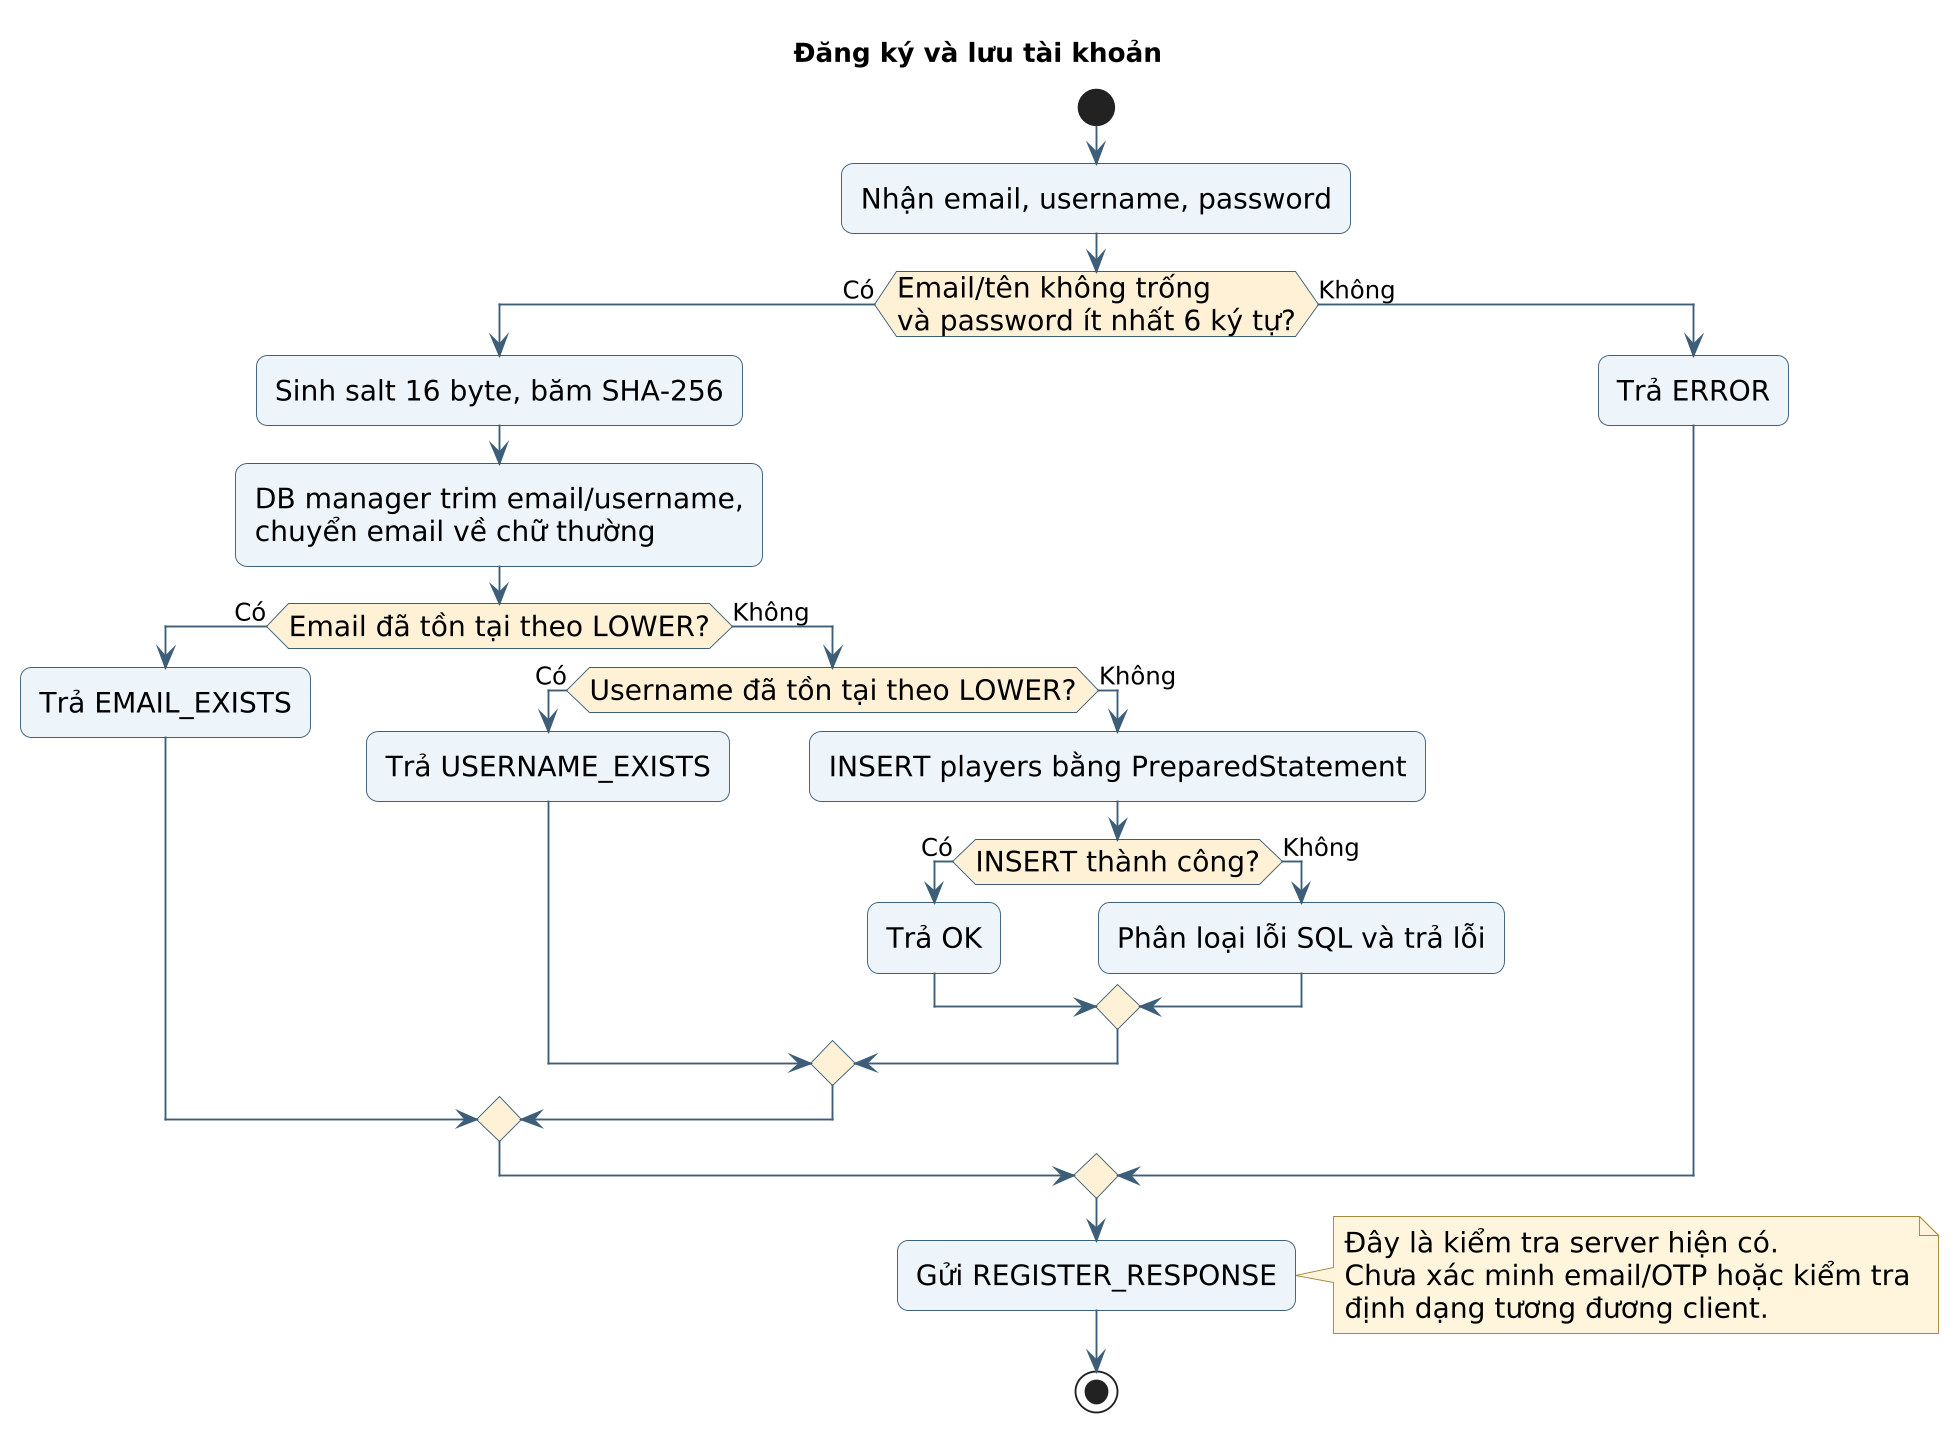

The diagram above was rendered by PlantUML. Its source (embedded in the PNG):
@startuml
skinparam backgroundColor white
skinparam defaultFontName DejaVu Sans
skinparam defaultFontSize 15
skinparam shadowing false
skinparam dpi 180
skinparam ArrowColor #3D5E78
skinparam ArrowFontSize 13
skinparam roundcorner 12
skinparam sequenceMessageAlign center
skinparam maxMessageSize 46
skinparam ParticipantPadding 12
skinparam BoxPadding 10
skinparam usecaseBackgroundColor #EDF4FA
skinparam usecaseBorderColor #3D5E78
skinparam activityBackgroundColor #EDF4FA
skinparam activityBorderColor #3D5E78
skinparam activityDiamondBackgroundColor #FFF1D6
skinparam componentBackgroundColor #E8F3ED
skinparam componentBorderColor #3D5E78
skinparam NoteBackgroundColor #FFF5DC
skinparam NoteBorderColor #A58842
hide footbox
title Đăng ký và lưu tài khoản

start
:Nhận email, username, password;
if (Email/tên không trống\nvà password ít nhất 6 ký tự?) then (Có)
 :Sinh salt 16 byte, băm SHA-256;
 :DB manager trim email/username,\nchuyển email về chữ thường;
 if (Email đã tồn tại theo LOWER?) then (Có)
  :Trả EMAIL_EXISTS;
 else (Không)
  if (Username đã tồn tại theo LOWER?) then (Có)
   :Trả USERNAME_EXISTS;
  else (Không)
   :INSERT players bằng PreparedStatement;
   if (INSERT thành công?) then (Có)
    :Trả OK;
   else (Không)
    :Phân loại lỗi SQL và trả lỗi;
   endif
  endif
 endif
else (Không)
 :Trả ERROR;
endif
:Gửi REGISTER_RESPONSE;
note right: Đây là kiểm tra server hiện có.\nChưa xác minh email/OTP hoặc kiểm tra\nđịnh dạng tương đương client.
stop
@enduml